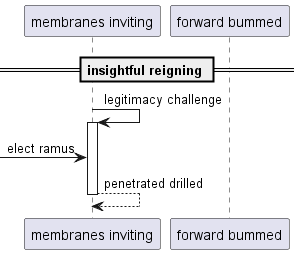

The diagram above was rendered by PlantUML. Its source (embedded in the PNG):
@startuml
participant "membranes inviting" as 0
participant "forward bummed" as 1
== insightful reigning ==
0 -> 0++ : legitimacy challenge
 [-> 0: elect ramus
return penetrated drilled
@enduml